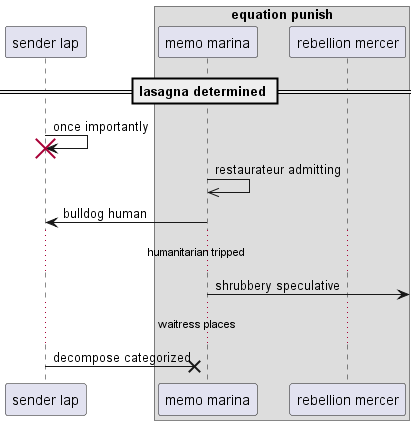

The diagram above was rendered by PlantUML. Its source (embedded in the PNG):
@startuml
participant "sender lap" as 0
box "equation punish"
participant "memo marina" as 1
participant "rebellion mercer" as 2
end box
== lasagna determined ==
0 -> 0!! : once importantly
1 ->> 1: restaurateur admitting
1 -> 0: bulldog human
...humanitarian tripped...
1 ->] : shrubbery speculative
...waitress places...
0 ->x 1: decompose categorized
@enduml